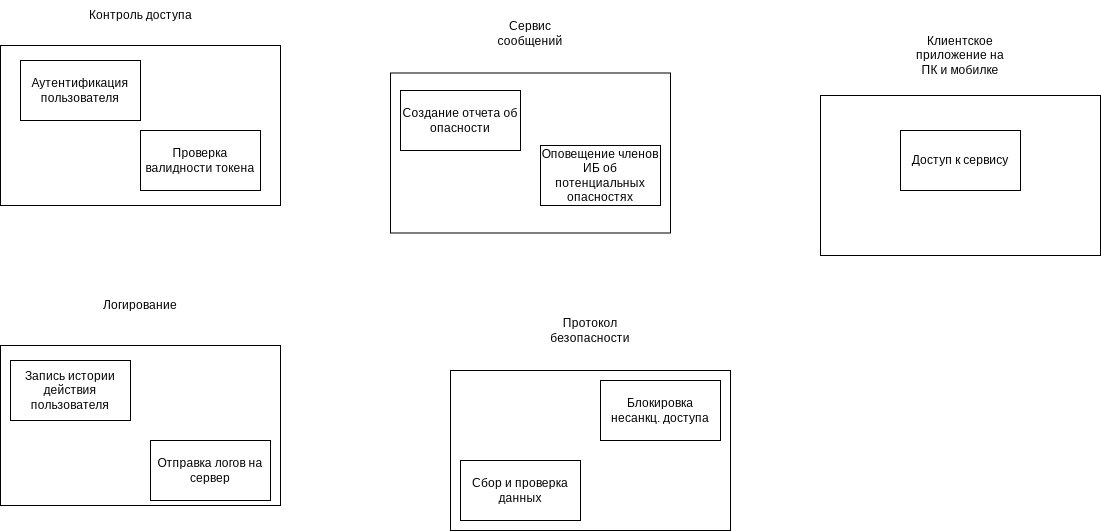

The diagram above was exported from draw.io. Its source (the exported page's mxGraphModel, read from the mxfile embedded in the PNG):
<mxGraphModel dx="1114" dy="1610" grid="1" gridSize="10" guides="1" tooltips="1" connect="1" arrows="1" fold="1" page="1" pageScale="1" pageWidth="827" pageHeight="1169" math="0" shadow="0">
  <root>
    <mxCell id="0" />
    <mxCell id="1" parent="0" />
    <mxCell id="0LppaQvJ4deg8ClMGGVq-1" value="" style="rounded=0;whiteSpace=wrap;html=1;" vertex="1" parent="1">
      <mxGeometry x="70" y="-245" width="280" height="160" as="geometry" />
    </mxCell>
    <mxCell id="0LppaQvJ4deg8ClMGGVq-2" value="Контроль доступа" style="text;html=1;align=center;verticalAlign=middle;resizable=0;points=[];autosize=1;strokeColor=none;fillColor=none;" vertex="1" parent="1">
      <mxGeometry x="145" y="-290" width="130" height="30" as="geometry" />
    </mxCell>
    <mxCell id="0LppaQvJ4deg8ClMGGVq-3" value="" style="rounded=0;whiteSpace=wrap;html=1;" vertex="1" parent="1">
      <mxGeometry x="520" y="80" width="280" height="160" as="geometry" />
    </mxCell>
    <mxCell id="0LppaQvJ4deg8ClMGGVq-7" value="Протокол безопасности" style="text;html=1;strokeColor=none;fillColor=none;align=center;verticalAlign=middle;whiteSpace=wrap;rounded=0;" vertex="1" parent="1">
      <mxGeometry x="610" y="25" width="100" height="30" as="geometry" />
    </mxCell>
    <mxCell id="0LppaQvJ4deg8ClMGGVq-8" value="" style="rounded=0;whiteSpace=wrap;html=1;" vertex="1" parent="1">
      <mxGeometry x="70" y="55" width="280" height="160" as="geometry" />
    </mxCell>
    <mxCell id="0LppaQvJ4deg8ClMGGVq-9" value="Логирование" style="text;html=1;strokeColor=none;fillColor=none;align=center;verticalAlign=middle;whiteSpace=wrap;rounded=0;" vertex="1" parent="1">
      <mxGeometry x="160" width="100" height="30" as="geometry" />
    </mxCell>
    <mxCell id="0LppaQvJ4deg8ClMGGVq-10" value="" style="rounded=0;whiteSpace=wrap;html=1;" vertex="1" parent="1">
      <mxGeometry x="460" y="-217.5" width="280" height="160" as="geometry" />
    </mxCell>
    <mxCell id="0LppaQvJ4deg8ClMGGVq-11" value="Сервис сообщений" style="text;html=1;strokeColor=none;fillColor=none;align=center;verticalAlign=middle;whiteSpace=wrap;rounded=0;" vertex="1" parent="1">
      <mxGeometry x="550" y="-272.5" width="100" height="30" as="geometry" />
    </mxCell>
    <mxCell id="0LppaQvJ4deg8ClMGGVq-12" value="" style="rounded=0;whiteSpace=wrap;html=1;" vertex="1" parent="1">
      <mxGeometry x="890" y="-195" width="280" height="160" as="geometry" />
    </mxCell>
    <mxCell id="0LppaQvJ4deg8ClMGGVq-13" value="Клиентское приложение на ПК и мобилке" style="text;html=1;strokeColor=none;fillColor=none;align=center;verticalAlign=middle;whiteSpace=wrap;rounded=0;" vertex="1" parent="1">
      <mxGeometry x="980" y="-250" width="100" height="30" as="geometry" />
    </mxCell>
    <mxCell id="0LppaQvJ4deg8ClMGGVq-14" value="Аутентификация пользователя" style="rounded=0;whiteSpace=wrap;html=1;" vertex="1" parent="1">
      <mxGeometry x="90" y="-230" width="120" height="60" as="geometry" />
    </mxCell>
    <mxCell id="0LppaQvJ4deg8ClMGGVq-15" value="Проверка валидности токена" style="rounded=0;whiteSpace=wrap;html=1;" vertex="1" parent="1">
      <mxGeometry x="210" y="-160" width="120" height="60" as="geometry" />
    </mxCell>
    <mxCell id="0LppaQvJ4deg8ClMGGVq-16" value="Запись истории действия пользователя" style="rounded=0;whiteSpace=wrap;html=1;" vertex="1" parent="1">
      <mxGeometry x="80" y="70" width="120" height="60" as="geometry" />
    </mxCell>
    <mxCell id="0LppaQvJ4deg8ClMGGVq-17" value="Отправка логов на сервер" style="rounded=0;whiteSpace=wrap;html=1;" vertex="1" parent="1">
      <mxGeometry x="220" y="150" width="120" height="60" as="geometry" />
    </mxCell>
    <mxCell id="0LppaQvJ4deg8ClMGGVq-18" value="Создание отчета об опасности" style="rounded=0;whiteSpace=wrap;html=1;" vertex="1" parent="1">
      <mxGeometry x="470" y="-200" width="120" height="60" as="geometry" />
    </mxCell>
    <mxCell id="0LppaQvJ4deg8ClMGGVq-19" value="Оповещение членов ИБ об потенциальных опасностях" style="rounded=0;whiteSpace=wrap;html=1;" vertex="1" parent="1">
      <mxGeometry x="610" y="-145" width="120" height="60" as="geometry" />
    </mxCell>
    <mxCell id="0LppaQvJ4deg8ClMGGVq-20" value="Сбор и проверка данных" style="rounded=0;whiteSpace=wrap;html=1;" vertex="1" parent="1">
      <mxGeometry x="530" y="170" width="120" height="60" as="geometry" />
    </mxCell>
    <mxCell id="0LppaQvJ4deg8ClMGGVq-21" value="Блокировка несанкц. доступа" style="rounded=0;whiteSpace=wrap;html=1;" vertex="1" parent="1">
      <mxGeometry x="670" y="90" width="120" height="60" as="geometry" />
    </mxCell>
    <mxCell id="0LppaQvJ4deg8ClMGGVq-22" value="Доступ к сервису" style="rounded=0;whiteSpace=wrap;html=1;" vertex="1" parent="1">
      <mxGeometry x="970" y="-160" width="120" height="60" as="geometry" />
    </mxCell>
  </root>
</mxGraphModel>